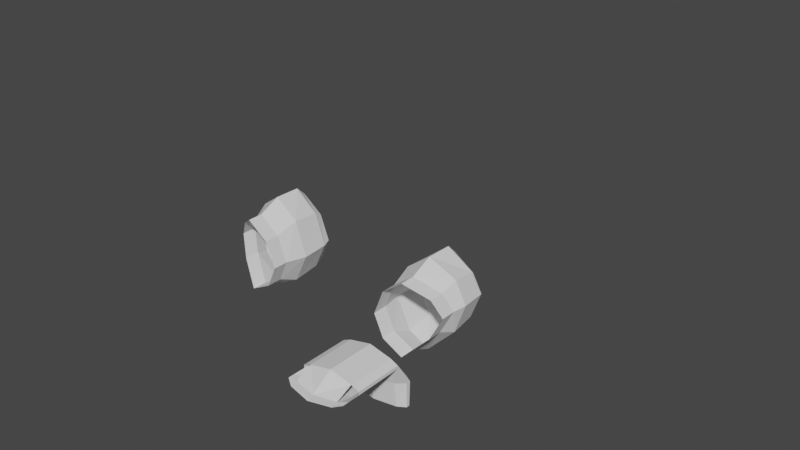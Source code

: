 # Source: animehead.blend  (saved by Blender 2.93.21; exported with 4.5.12 LTS)
import bpy
from mathutils import Matrix  # noqa: F401  (used for matrix-valued properties, if any)

bpy.ops.wm.read_factory_settings(use_empty=True)
scene = bpy.context.scene
scene.name = 'Scene'

# ---- collections
col_collection = bpy.data.collections.new('Collection'); scene.collection.children.link(col_collection)

# ---- world
world_world = bpy.data.worlds.new('World'); scene.world = world_world
world_world.use_nodes = True; world_world.node_tree.nodes.clear()
_N = world_world.node_tree.nodes; _L = world_world.node_tree.links
n0 = _N.new('ShaderNodeOutputWorld'); n0.name = 'World Output'; n0.location = (300, 300)
n1 = _N.new('ShaderNodeBackground'); n1.name = 'Background'; n1.location = (10, 300)
n1.inputs[0].default_value = (0.05088, 0.05088, 0.05088, 1.0)
_L.new(n1.outputs[0], n0.inputs[0])
n0.is_active_output = True
world_world.color = (0.05088, 0.05088, 0.05088)
world_world.use_sun_shadow = False
world_world.sun_shadow_jitter_overblur = 0.0

# ---- meshes
me_circle = bpy.data.meshes.new('Circle')
me_circle.from_pydata([(5.96e-08, 1.0, 1.192e-07), (1.192e-07, -1.0, 1.192e-07), (0.7071, -0.7071, 1.192e-07), (1.0, 0.0, 1.192e-07), (0.7071, 0.7071, 1.192e-07), (5.96e-08, -2.502, 2.161), (1.192e-07, -2.502, 2.092), (0.5893, -2.391, 2.136), (0.5893, -2.386, 2.178), (0.7925, -2.259, 2.197), (2.083, -1.924, 5.451), (1.612, -1.924, 5.096), (1.391, -1.924, 4.525), (1.612, -1.924, 4.029), (2.083, -1.924, 3.785), (2.555, -1.667, 4.257), (2.767, -1.508, 4.735), (2.56, -1.626, 5.121), (3.669, -1.49e-08, 4.171), (-0.004723, -2.16, 0.8232), (2.493, -0.3502, 1.866), (1.475, -0.9274, 1.27), (0.2391, -1.555, 0.995), (3.306, -0.06034, 3.086), (-0.0002189, -8.047e-07, 10.1), (3.12, -6.557e-07, 8.949), (3.894, -4.47e-07, 7.346), (1.754, -7.6e-07, 9.736), (-0.0002189, 4.313, 5.5), (-0.0002189, 3.112, 8.624), (-0.0002189, 1.769, 9.715), (-0.0002189, 3.951, 7.176), (-0.0002189, 0.9852, 1.801), (-0.0002189, 2.649, 3.651), (-0.0001094, 0.9926, 0.9007), (-0.002361, -1.026, 0.943), (-0.003542, -1.183, 0.9438), (-0.001181, -0.9827, 0.8435), (-0.002361, -2.279, 0.8741), (0.1172, -1.902, 0.8818), (-0.001181, -2.521, 1.866), (-0.001771, -2.355, 1.78), (-0.0005902, -2.596, 2.008), (-0.002066, -2.371, 1.032), (5.96e-08, -3.245, 2.882), (5.96e-08, -2.709, 2.664), (5.96e-08, -2.556, 2.325), (5.96e-08, -2.6, 2.232), (5.96e-08, -2.482, 3.972), (5.96e-08, -2.482, 5.101), (5.96e-08, -2.893, 6.707), (-0.0001459, -1.565, 9.704), (-7.29e-05, -2.444, 8.646), (2.083, -1.749, 5.451), (1.612, -1.749, 5.096), (1.391, -1.749, 4.525), (1.612, -1.749, 4.029), (2.083, -1.749, 3.785), (2.555, -1.492, 4.257), (2.767, -1.333, 4.735), (2.56, -1.451, 5.121), (2.083, -1.574, 5.451), (1.612, -1.574, 5.096), (1.391, -1.574, 4.525), (1.612, -1.574, 4.029), (2.083, -1.574, 3.785), (2.555, -1.317, 4.257), (2.767, -1.158, 4.735), (2.56, -1.276, 5.121), (2.083, -0.259, 5.451), (1.612, -0.259, 5.096), (1.391, -0.259, 4.525), (1.612, -0.259, 4.029), (2.083, -0.259, 3.785), (2.555, -0.259, 4.257), (2.767, -0.259, 4.735), (2.56, -0.259, 5.121), (2.086, -0.03764, 4.622), (1.249, -0.8542, 4.476), (1.573, -0.4601, 5.206), (1.551, -1.083, 5.27), (1.285, -1.084, 4.488), (1.325, -0.4564, 4.502), (2.786, -0.2932, 4.744), (2.846, -0.8862, 4.771), (2.632, -0.9367, 5.291), (2.595, -0.3513, 5.203), (2.083, -0.477, 3.57), (2.083, -1.076, 3.554), (2.648, -0.9558, 4.129), (2.604, -0.3688, 4.189), (1.612, -1.084, 3.808), (1.612, -0.4544, 3.892), (2.083, -0.4745, 5.66), (2.083, -1.078, 5.675), (5.96e-08, -2.418, 2.161), (1.192e-07, -2.418, 2.092), (0.5893, -2.308, 2.136), (0.5893, -2.303, 2.178), (0.7925, -2.176, 2.197), (5.96e-08, -2.335, 2.161), (1.192e-07, -2.335, 2.092), (0.5893, -2.225, 2.136), (0.5893, -2.22, 2.178), (0.7925, -2.092, 2.197), (1.192e-07, -1.778, 2.506), (2.384e-07, -1.778, 1.962), (0.5893, -1.778, 2.06), (0.5893, -1.778, 2.371), (0.7925, -1.778, 2.19), (0.7925, -1.778, 2.19), (0.7925, -1.778, 2.277), (1.192e-07, -1.778, 2.506), (2.384e-07, -1.778, 1.962), (0.5893, -1.778, 2.06), (0.5893, -1.778, 2.371), (0.7925, -1.778, 2.19), (0.7925, -1.778, 2.19), (0.7925, -1.778, 2.277), (1.192e-07, -0.4941, 2.506), (2.384e-07, -0.4941, 1.962), (0.5893, -0.4941, 2.06), (0.5893, -0.4941, 2.371), (0.7925, -0.4941, 2.19), (0.7925, -0.4941, 2.19), (0.7925, -0.4941, 2.277), (1.788e-07, 0.2438, 1.634), (2.98e-07, -0.5037, 1.642), (0.5893, -0.3694, 1.641), (0.5893, 0.05747, 1.636), (0.7925, -0.1913, 1.639), (0.7925, -0.1913, 1.639), (0.7925, -0.07061, 1.638), (1.192e-07, 0.1377, 0.9785), (2.384e-07, -0.4066, 0.9864), (0.5893, -0.3088, 0.985), (0.5893, 0.002025, 0.9805), (0.7925, -0.1791, 0.9831), (0.7925, -0.1791, 0.9831), (0.7925, -0.09123, 0.9818)], [(2, 1), (3, 2), (4, 3), (0, 4), (39, 19), (23, 20), (20, 21), (21, 22), (18, 23), (26, 18), (27, 25), (25, 26), (24, 27), (30, 24), (31, 29), (29, 30), (28, 31), (33, 28), (34, 32), (32, 33), (0, 34), (36, 19), (37, 35), (35, 36), (1, 37), (38, 19), (43, 38), (22, 39), (42, 40), (40, 41), (6, 42), (41, 43), (47, 5), (44, 45), (45, 46), (46, 47), (48, 44), (49, 48), (50, 49), (52, 50), (24, 51), (51, 52), (104, 111)], [(17, 16, 59, 60), (15, 14, 57, 58), (13, 12, 55, 56), (11, 10, 53, 54), (10, 17, 60, 53), (16, 15, 58, 59), (14, 13, 56, 57), (12, 11, 54, 55), (60, 59, 67, 68), (58, 57, 65, 66), (56, 55, 63, 64), (54, 53, 61, 62), (53, 60, 68, 61), (59, 58, 66, 67), (57, 56, 64, 65), (55, 54, 62, 63), (62, 61, 94, 80), (67, 66, 89, 84), (65, 64, 91, 88), (83, 90, 74, 75), (63, 62, 80, 81), (87, 92, 72, 73), (68, 67, 84, 85), (66, 65, 88, 89), (71, 70, 77, 72), (70, 69, 76, 77), (72, 77, 74, 73), (77, 76, 75, 74), (61, 68, 85, 94), (93, 86, 76, 69), (64, 63, 81, 91), (92, 82, 71, 72), (90, 87, 73, 74), (86, 83, 75, 76), (82, 79, 70, 71), (92, 87, 88, 91), (90, 83, 84, 89), (86, 93, 94, 85), (93, 79, 80, 94), (82, 92, 91, 81), (87, 90, 89, 88), (83, 86, 85, 84), (79, 82, 81, 80), (79, 93, 69, 70), (5, 8, 98, 95), (9, 8, 98, 99), (9, 7, 97, 99), (7, 6, 96, 97), (99, 98, 103, 104), (95, 98, 103, 100), (99, 97, 102, 104), (97, 96, 101, 102), (100, 103, 108, 105), (104, 102, 107, 109), (102, 101, 106, 107), (105, 108, 115, 112), (110, 111, 118, 117), (109, 107, 114, 116), (107, 106, 113, 114), (108, 111, 118, 115), (112, 115, 122, 119), (115, 118, 125, 122), (116, 114, 121, 123), (114, 113, 120, 121), (117, 118, 125, 124), (121, 120, 127, 128), (124, 125, 132, 131), (119, 122, 129, 126), (122, 125, 132, 129), (123, 121, 128, 130), (129, 132, 139, 136), (130, 128, 135, 137), (128, 127, 134, 135), (131, 132, 139, 138), (126, 129, 136, 133)])
me_circle.use_remesh_fix_poles = True
me_circle.use_remesh_preserve_attributes = False
me_circle.update()

# ---- objects
ob_circle = bpy.data.objects.new('Circle', me_circle)

# ---- transforms, parenting, visibility, modifiers, constraints
ob_circle.location = (0.0, 0.0, -5.0)
ob_circle.scale = (1.2, 1.2, 1.2)
_m = ob_circle.modifiers.new('Mirror', 'MIRROR')

# ---- collection membership
col_collection.objects.link(ob_circle)

# ---- scene / render settings (as saved in the file)
scene.frame_start = 1; scene.frame_end = 250; scene.frame_set(1)
scene.render.engine = 'BLENDER_EEVEE_NEXT'
scene.cycles.use_denoising = False
scene.cycles.samples = 128
scene.cycles.sampling_pattern = 'TABULATED_SOBOL'
scene.cycles.use_adaptive_sampling = False
scene.cycles.use_light_tree = False
scene.view_settings.view_transform = 'Filmic'
bpy.context.view_layer.update()

# ---- added for rendering (the .blend has no active camera and no usable light): camera, sun
cam_auto = bpy.data.cameras.new('AutoCamera')
cam_auto.lens = 50.0
cam_auto.sensor_width = 36.0
cam_auto.clip_end = 1000.0
ob_auto_camera = bpy.data.objects.new('AutoCamera', cam_auto)
scene.collection.objects.link(ob_auto_camera)
ob_auto_camera.location = (16.4567, -19.1074, 14.2225)
ob_auto_camera.rotation_euler = (1.09748, -7.21219e-08, 0.694738)
scene.camera = ob_auto_camera
light_auto_sun = bpy.data.lights.new('AutoSun', 'SUN')
light_auto_sun.energy = 3.0
light_auto_sun.angle = 0.0523599
ob_auto_sun = bpy.data.objects.new('AutoSun', light_auto_sun)
scene.collection.objects.link(ob_auto_sun)
ob_auto_sun.rotation_euler = (0.872665, 0.174533, 0.523599)
bpy.context.view_layer.update()

